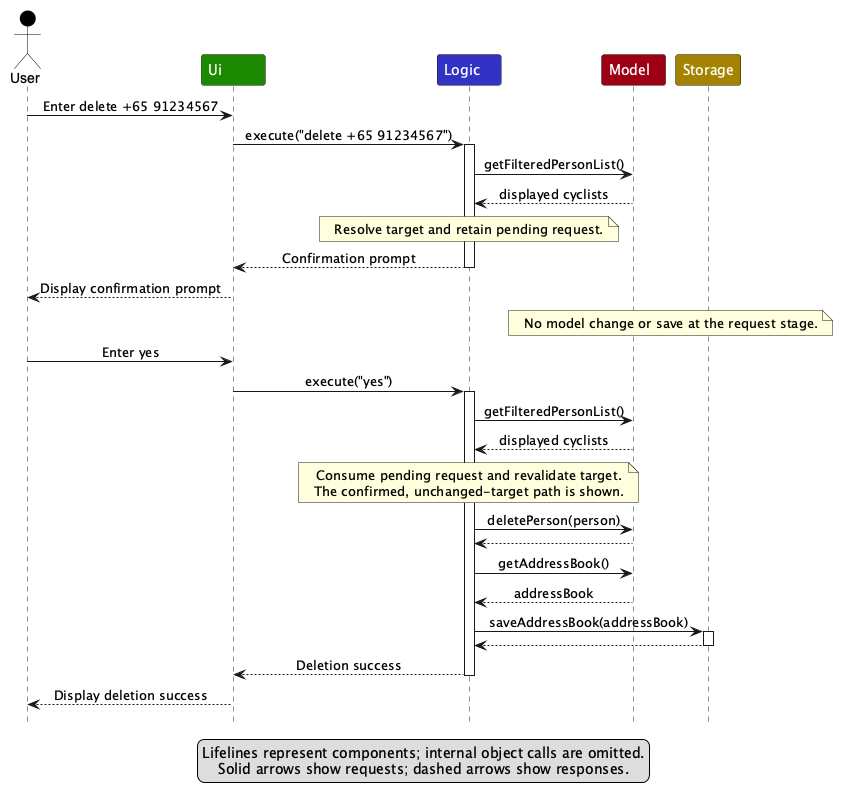

The diagram above was rendered by PlantUML. Its source (embedded in the PNG):
@startuml
!include style.puml
skinparam ArrowFontStyle plain

actor User as user USER_COLOR
participant Ui as ui UI_COLOR
participant Logic as logic LOGIC_COLOR
participant Model as model MODEL_COLOR
participant Storage as storage STORAGE_COLOR

user -> ui : Enter delete +65 91234567
ui -> logic : execute("delete +65 91234567")
activate logic
logic -> model : getFilteredPersonList()
model --> logic : displayed cyclists
note over logic : Resolve target and retain pending request.
logic --> ui : Confirmation prompt
deactivate logic
ui --> user : Display confirmation prompt
note over model, storage : No model change or save at the request stage.

user -> ui : Enter yes
ui -> logic : execute("yes")
activate logic
logic -> model : getFilteredPersonList()
model --> logic : displayed cyclists
note over logic : Consume pending request and revalidate target.\nThe confirmed, unchanged-target path is shown.
logic -> model : deletePerson(person)
model --> logic
logic -> model : getAddressBook()
model --> logic : addressBook
logic -> storage : saveAddressBook(addressBook)
activate storage
storage --> logic
deactivate storage
logic --> ui : Deletion success
deactivate logic
ui --> user : Display deletion success

legend bottom
  Lifelines represent components; internal object calls are omitted.
  Solid arrows show requests; dashed arrows show responses.
endlegend
@enduml